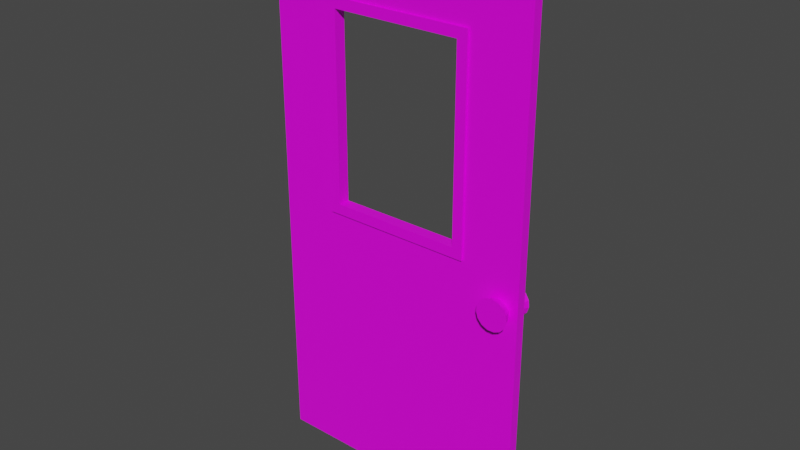 # Source: door1.blend  (saved by Blender 2.83.20; exported with 4.5.12 LTS)
import bpy
from mathutils import Matrix  # noqa: F401  (used for matrix-valued properties, if any)

bpy.ops.wm.read_factory_settings(use_empty=True)
scene = bpy.context.scene
scene.name = 'Scene'

# ---- collections
col_collection = bpy.data.collections.new('Collection'); scene.collection.children.link(col_collection)

# ---- images (referenced by path relative to the original .blend; pixels are not part of the script)
import os
ASSET_DIR = os.environ.get("B2B_ASSET_DIR", "")  # directory of the original .blend (textures are referenced by path, not embedded)
HERE = os.path.dirname(os.path.abspath(__file__))  # packed textures are extracted next to this script under _unpacked/

def load_image(name, relpath, width, height, colorspace="sRGB"):
    """Load a texture the original file referenced (path relative to the .blend, or extracted next to this script)."""
    p = next((c for c in (os.path.join(HERE, relpath), os.path.join(ASSET_DIR, relpath)) if relpath and os.path.exists(c)), "")
    if p:
        img = bpy.data.images.load(p, check_existing=True)
        img.name = name
    else:  # same state as the original file: an image datablock whose file is absent (Cycles renders it pink)
        img = bpy.data.images.new(name, width, height)
        img.source = "FILE"
        img.filepath = "//" + (relpath or name)
    img.colorspace_settings.name = colorspace
    return img
img_dcs1st_text_png = load_image('dcs1st_text.png', 'Textures/dcs1st_text.png', 1024, 1024, 'sRGB')

# ---- materials (node trees are filled in below, after node groups)
mat_material = bpy.data.materials.new('Material')
mat_material.alpha_threshold = 0.0
mat_material.use_transparent_shadow = False
mat_material.line_color = (0.0, 0.0, 0.0, 1.0)

# ---- material node trees
mat_material.use_nodes = True; mat_material.node_tree.nodes.clear()
_N = mat_material.node_tree.nodes; _L = mat_material.node_tree.links
n0 = _N.new('ShaderNodeOutputMaterial'); n0.name = 'Material Output'; n0.location = (300, 300)
n1 = _N.new('ShaderNodeBsdfPrincipled'); n1.name = 'Principled BSDF'; n1.location = (10, 300)
n1.distribution = 'GGX'
n1.subsurface_method = 'BURLEY'
n1.inputs[2].default_value = 0.4
n1.inputs[3].default_value = 1.45
n1.inputs[27].default_value = (0.0, 0.0, 0.0, 1.0)
n1.inputs[28].default_value = 1.0
n2 = _N.new('ShaderNodeTexImage'); n2.name = 'Image Texture'; n2.location = (-280, 280)
n2.image = img_dcs1st_text_png
_L.new(n1.outputs[0], n0.inputs[0])
_L.new(n2.outputs[0], n1.inputs[0])
n0.is_active_output = True

# ---- world
world_world = bpy.data.worlds.new('World'); scene.world = world_world
world_world.use_nodes = True; world_world.node_tree.nodes.clear()
_N = world_world.node_tree.nodes; _L = world_world.node_tree.links
n0 = _N.new('ShaderNodeOutputWorld'); n0.name = 'World Output'; n0.location = (300, 300)
n1 = _N.new('ShaderNodeBackground'); n1.name = 'Background'; n1.location = (10, 300)
n1.inputs[0].default_value = (0.05088, 0.05088, 0.05088, 1.0)
_L.new(n1.outputs[0], n0.inputs[0])
n0.is_active_output = True
world_world.color = (0.05088, 0.05088, 0.05088)
world_world.use_sun_shadow = False
world_world.sun_shadow_jitter_overblur = 0.0

# ---- meshes
me_cube = bpy.data.meshes.new('Cube')
me_cube.from_pydata([(2.009, -1.186e-05, 2.23), (2.009, -1.186e-05, -1.884), (0.00881, -1.186e-05, 2.23), (0.00881, -1.186e-05, -1.884), (0.5233, -1.186e-05, 0.1966), (0.5233, -1.186e-05, 1.578), (1.494, -1.186e-05, 1.578), (1.494, -1.186e-05, 0.1966), (0.4474, -1.186e-05, 0.1208), (0.4474, -1.186e-05, 1.654), (1.57, -1.186e-05, 1.654), (1.57, -1.186e-05, 0.1208), (0.4474, 0.07087, 0.1208), (0.4474, 0.07087, 1.654), (1.57, 0.07087, 1.654), (1.57, 0.07087, 0.1208), (0.00881, 0.07087, -1.884), (0.00881, 0.07087, 2.23), (2.009, 0.07087, 2.23), (2.009, 0.07087, -1.884), (0.5233, 0.07087, 0.1966), (0.5233, 0.07087, 1.578), (1.494, 0.07087, 1.578), (1.494, 0.07087, 0.1966), (0.4474, -0.01584, 0.1208), (0.4474, -0.01584, 1.654), (1.57, -0.01584, 1.654), (1.57, -0.01584, 0.1208), (0.5233, -0.01584, 0.1966), (0.5233, -0.01584, 1.578), (1.494, -0.01584, 1.578), (1.494, -0.01584, 0.1966), (1.889, 0.04757, -0.079), (1.862, 0.04757, -0.07329), (1.862, 0.1736, -0.02051), (1.862, -0.07844, -0.02051), (1.91, 0.1736, -0.03079), (1.91, -0.07844, -0.03079), (1.95, 0.1736, -0.05984), (1.95, -0.07844, -0.05984), (1.975, 0.1736, -0.1027), (1.975, -0.07844, -0.1027), (1.98, 0.1736, -0.1518), (1.98, -0.07844, -0.1518), (1.965, 0.1736, -0.1988), (1.965, -0.07844, -0.1988), (1.932, 0.1736, -0.2356), (1.932, -0.07844, -0.2356), (1.887, 0.1736, -0.2557), (1.887, -0.07844, -0.2557), (1.837, 0.1736, -0.2557), (1.837, -0.07844, -0.2557), (1.792, 0.1736, -0.2356), (1.792, -0.07844, -0.2356), (1.759, 0.1736, -0.1988), (1.759, -0.07844, -0.1988), (1.744, 0.1736, -0.1518), (1.744, -0.07844, -0.1518), (1.749, 0.1736, -0.1027), (1.749, -0.07844, -0.1027), (1.774, 0.1736, -0.05984), (1.774, -0.07844, -0.05984), (1.814, 0.1736, -0.03079), (1.814, -0.07844, -0.03079), (1.911, 0.04757, -0.09516), (1.925, 0.04757, -0.119), (1.928, 0.04757, -0.1463), (1.919, 0.04757, -0.1725), (1.901, 0.04757, -0.1929), (1.876, 0.04757, -0.2041), (1.848, 0.04757, -0.2041), (1.823, 0.04757, -0.1929), (1.805, 0.04757, -0.1725), (1.796, 0.04757, -0.1463), (1.799, 0.04757, -0.119), (1.813, 0.04757, -0.09516), (1.835, 0.04757, -0.079)], [], [(12, 16, 17, 13), (8, 9, 2, 3), (10, 11, 1, 0), (9, 10, 0, 2), (11, 8, 3, 1), (10, 26, 27, 11), (5, 29, 28, 4), (11, 27, 24, 8), (6, 30, 29, 5), (14, 18, 19, 15), (13, 17, 18, 14), (15, 19, 16, 12), (20, 12, 13, 21), (22, 14, 15, 23), (21, 13, 14, 22), (23, 15, 12, 20), (5, 21, 22, 6), (4, 20, 21, 5), (0, 18, 17, 2), (7, 23, 20, 4), (2, 17, 16, 3), (6, 22, 23, 7), (3, 16, 19, 1), (1, 19, 18, 0), (28, 29, 25, 24), (30, 31, 27, 26), (29, 30, 26, 25), (31, 28, 24, 27), (4, 28, 31, 7), (7, 31, 30, 6), (9, 25, 26, 10), (8, 24, 25, 9), (36, 32, 64, 38), (33, 35, 37, 32), (38, 64, 65, 40), (32, 37, 39, 64), (40, 65, 66, 42), (64, 39, 41, 65), (42, 66, 67, 44), (65, 41, 43, 66), (44, 67, 68, 46), (66, 43, 45, 67), (46, 68, 69, 48), (67, 45, 47, 68), (48, 69, 70, 50), (68, 47, 49, 69), (50, 70, 71, 52), (69, 49, 51, 70), (52, 71, 72, 54), (70, 51, 53, 71), (54, 72, 73, 56), (71, 53, 55, 72), (56, 73, 74, 58), (72, 55, 57, 73), (58, 74, 75, 60), (73, 57, 59, 74), (60, 75, 76, 62), (74, 59, 61, 75), (37, 35, 63, 61, 59, 57, 55, 53, 51, 49, 47, 45, 43, 41, 39), (62, 76, 33, 34), (75, 61, 63, 76), (34, 33, 32, 36), (76, 63, 35, 33), (34, 36, 38, 40, 42, 44, 46, 48, 50, 52, 54, 56, 58, 60, 62)])
_uv = me_cube.uv_layers.new(name='UVMap')
_uv.uv.foreach_set('vector', [0.4499, 0.5877, 0.4413, 0.6054, 0.5447, 0.6054, 0.5361, 0.5877, 0.4499, 0.5877, 0.5361, 0.5877, 0.5447, 0.6054, 0.4413, 0.6054, 0.5361, 0.5196, 0.4499, 0.5196, 0.4413, 0.502, 0.5447, 0.502, 0.5361, 0.5877, 0.5361, 0.5196, 0.5447, 0.502, 0.5447, 0.6054, 0.4499, 0.5196, 0.4499, 0.5877, 0.4413, 0.6054, 0.4413, 0.502, 0.5361, 0.5196, 0.5361, 0.5196, 0.4499, 0.5196, 0.4499, 0.5196, 0.5318, 0.5831, 0.5318, 0.5831, 0.4541, 0.5831, 0.4541, 0.5831, 0.4499, 0.5196, 0.4499, 0.5196, 0.4499, 0.5877, 0.4499, 0.5877, 0.5318, 0.5242, 0.5318, 0.5242, 0.5318, 0.5831, 0.5318, 0.5831, 0.5361, 0.5196, 0.5447, 0.502, 0.4413, 0.502, 0.4499, 0.5196, 0.5361, 0.5877, 0.5447, 0.6054, 0.5447, 0.502, 0.5361, 0.5196, 0.4499, 0.5196, 0.4413, 0.502, 0.4413, 0.6054, 0.4499, 0.5877, 0.4541, 0.5831, 0.4499, 0.5877, 0.5361, 0.5877, 0.5318, 0.5831, 0.5318, 0.5242, 0.5361, 0.5196, 0.4499, 0.5196, 0.4541, 0.5242, 0.5318, 0.5831, 0.5361, 0.5877, 0.5361, 0.5196, 0.5318, 0.5242, 0.4541, 0.5242, 0.4499, 0.5196, 0.4499, 0.5877, 0.4541, 0.5831, 0.5318, 0.5831, 0.5318, 0.5831, 0.5318, 0.5242, 0.5318, 0.5242, 0.4541, 0.5831, 0.4541, 0.5831, 0.5318, 0.5831, 0.5318, 0.5831, 0.5447, 0.502, 0.5447, 0.502, 0.5447, 0.6054, 0.5447, 0.6054, 0.4541, 0.5242, 0.4541, 0.5242, 0.4541, 0.5831, 0.4541, 0.5831, 0.5447, 0.6054, 0.5447, 0.6054, 0.4413, 0.6054, 0.4413, 0.6054, 0.5318, 0.5242, 0.5318, 0.5242, 0.4541, 0.5242, 0.4541, 0.5242, 0.4413, 0.6054, 0.4413, 0.6054, 0.4413, 0.502, 0.4413, 0.502, 0.4413, 0.502, 0.4413, 0.502, 0.5447, 0.502, 0.5447, 0.502, 0.4541, 0.5831, 0.5318, 0.5831, 0.5361, 0.5877, 0.4499, 0.5877, 0.5318, 0.5242, 0.4541, 0.5242, 0.4499, 0.5196, 0.5361, 0.5196, 0.5318, 0.5831, 0.5318, 0.5242, 0.5361, 0.5196, 0.5361, 0.5877, 0.4541, 0.5242, 0.4541, 0.5831, 0.4499, 0.5877, 0.4499, 0.5196, 0.4541, 0.5831, 0.4541, 0.5831, 0.4541, 0.5242, 0.4541, 0.5242, 0.4541, 0.5242, 0.4541, 0.5242, 0.5318, 0.5242, 0.5318, 0.5242, 0.5361, 0.5877, 0.5361, 0.5877, 0.5361, 0.5196, 0.5361, 0.5196, 0.4499, 0.5877, 0.4499, 0.5877, 0.5361, 0.5877, 0.5361, 0.5877, 0.8497, 0.6374, 0.8497, 0.648, 0.8469, 0.648, 0.8469, 0.6374, 0.8525, 0.648, 0.8525, 0.6586, 0.8497, 0.6586, 0.8497, 0.648, 0.8469, 0.6374, 0.8469, 0.648, 0.8441, 0.648, 0.8441, 0.6374, 0.8497, 0.648, 0.8497, 0.6586, 0.8469, 0.6586, 0.8469, 0.648, 0.8441, 0.6374, 0.8441, 0.648, 0.8412, 0.648, 0.8412, 0.6374, 0.8469, 0.648, 0.8469, 0.6586, 0.8441, 0.6586, 0.8441, 0.648, 0.8412, 0.6374, 0.8412, 0.648, 0.8384, 0.648, 0.8384, 0.6374, 0.8441, 0.648, 0.8441, 0.6586, 0.8412, 0.6586, 0.8412, 0.648, 0.8384, 0.6374, 0.8384, 0.648, 0.8356, 0.648, 0.8356, 0.6374, 0.8412, 0.648, 0.8412, 0.6586, 0.8384, 0.6586, 0.8384, 0.648, 0.8356, 0.6374, 0.8356, 0.648, 0.8328, 0.648, 0.8328, 0.6374, 0.8384, 0.648, 0.8384, 0.6586, 0.8356, 0.6586, 0.8356, 0.648, 0.8328, 0.6374, 0.8328, 0.648, 0.8299, 0.648, 0.8299, 0.6374, 0.8356, 0.648, 0.8356, 0.6586, 0.8328, 0.6586, 0.8328, 0.648, 0.8299, 0.6374, 0.8299, 0.648, 0.8271, 0.648, 0.8271, 0.6374, 0.8328, 0.648, 0.8328, 0.6586, 0.8299, 0.6586, 0.8299, 0.648, 0.8271, 0.6374, 0.8271, 0.648, 0.8243, 0.648, 0.8243, 0.6374, 0.8299, 0.648, 0.8299, 0.6586, 0.8271, 0.6586, 0.8271, 0.648, 0.8243, 0.6374, 0.8243, 0.648, 0.8214, 0.648, 0.8214, 0.6374, 0.8271, 0.648, 0.8271, 0.6586, 0.8243, 0.6586, 0.8243, 0.648, 0.8214, 0.6374, 0.8214, 0.648, 0.8186, 0.648, 0.8186, 0.6374, 0.8243, 0.648, 0.8243, 0.6586, 0.8214, 0.6586, 0.8214, 0.648, 0.8186, 0.6374, 0.8186, 0.648, 0.8158, 0.648, 0.8158, 0.6374, 0.8214, 0.648, 0.8214, 0.6586, 0.8186, 0.6586, 0.8186, 0.648, 0.8158, 0.6374, 0.8158, 0.648, 0.813, 0.648, 0.813, 0.6374, 0.8186, 0.648, 0.8186, 0.6586, 0.8158, 0.6586, 0.8158, 0.648, 0.8249, 0.636, 0.8207, 0.6369, 0.8166, 0.636, 0.8132, 0.6336, 0.811, 0.6299, 0.8106, 0.6257, 0.8119, 0.6217, 0.8147, 0.6185, 0.8186, 0.6168, 0.8228, 0.6168, 0.8267, 0.6185, 0.8295, 0.6217, 0.8309, 0.6257, 0.8304, 0.6299, 0.8283, 0.6336, 0.813, 0.6374, 0.813, 0.648, 0.8101, 0.648, 0.8101, 0.6374, 0.8158, 0.648, 0.8158, 0.6586, 0.813, 0.6586, 0.813, 0.648, 0.8525, 0.6374, 0.8525, 0.648, 0.8497, 0.648, 0.8497, 0.6374, 0.813, 0.648, 0.813, 0.6586, 0.8101, 0.6586, 0.8101, 0.648, 0.8419, 0.6369, 0.8461, 0.636, 0.8495, 0.6336, 0.8516, 0.6299, 0.8521, 0.6257, 0.8508, 0.6217, 0.8479, 0.6185, 0.8441, 0.6168, 0.8398, 0.6168, 0.836, 0.6185, 0.8331, 0.6217, 0.8318, 0.6257, 0.8323, 0.6299, 0.8344, 0.6336, 0.8378, 0.636])
me_cube.materials.append(mat_material)
me_cube.use_remesh_preserve_volume = False
me_cube.use_remesh_preserve_attributes = False
me_cube.use_mirror_vertex_groups = False
me_cube.update()

# ---- objects
ob_cube = bpy.data.objects.new('Cube', me_cube)

# ---- transforms, parenting, visibility, modifiers, constraints
ob_cube.location = (-1.009, -0.06512, 1.896)
ob_cube.lock_rotations_4d = False
ob_cube.empty_display_type = 'ARROWS'
ob_cube.lineart.crease_threshold = 0.0

# ---- collection membership
col_collection.objects.link(ob_cube)

# ---- scene / render settings (as saved in the file)
scene.frame_start = 1; scene.frame_end = 40; scene.frame_set(53)
scene.render.engine = 'BLENDER_EEVEE_NEXT'
scene.cycles.use_denoising = False
scene.cycles.samples = 128
scene.cycles.sampling_pattern = 'TABULATED_SOBOL'
scene.cycles.use_adaptive_sampling = False
scene.cycles.use_light_tree = False
scene.view_settings.view_transform = 'Filmic'
bpy.context.view_layer.update()

# ---- added for rendering (the .blend has no active camera and no usable light): camera, sun
cam_auto = bpy.data.cameras.new('AutoCamera')
cam_auto.lens = 50.0
cam_auto.sensor_width = 36.0
cam_auto.clip_end = 1000.0
ob_auto_camera = bpy.data.objects.new('AutoCamera', cam_auto)
scene.collection.objects.link(ob_auto_camera)
ob_auto_camera.location = (4.23828, -5.10348, 5.45919)
ob_auto_camera.rotation_euler = (1.09748, -7.21219e-08, 0.694738)
scene.camera = ob_auto_camera
light_auto_sun = bpy.data.lights.new('AutoSun', 'SUN')
light_auto_sun.energy = 3.0
light_auto_sun.angle = 0.0523599
ob_auto_sun = bpy.data.objects.new('AutoSun', light_auto_sun)
scene.collection.objects.link(ob_auto_sun)
ob_auto_sun.rotation_euler = (0.872665, 0.174533, 0.523599)
bpy.context.view_layer.update()
